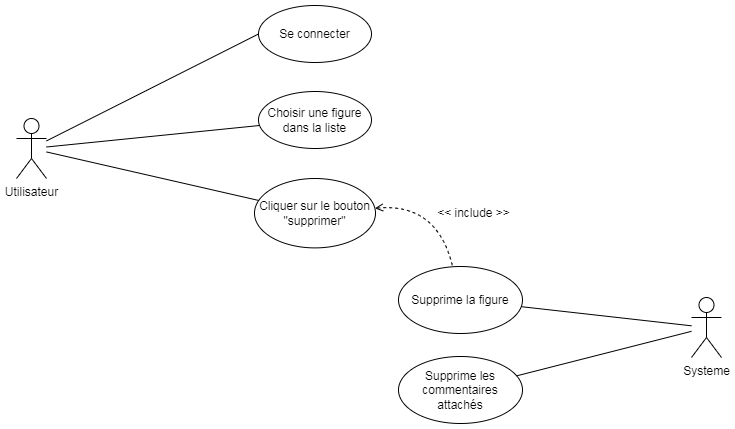

The diagram above was exported from draw.io. Its source (the exported page's mxGraphModel, read from the mxfile embedded in the PNG):
<mxGraphModel dx="1032" dy="597" grid="0" gridSize="10" guides="1" tooltips="1" connect="1" arrows="1" fold="1" page="1" pageScale="1" pageWidth="827" pageHeight="1169" math="0" shadow="0">
  <root>
    <mxCell id="0" />
    <mxCell id="1" parent="0" />
    <mxCell id="m5gc5k3c1Rp5-gWayKsS-2" value="Utilisateur" style="shape=umlActor;verticalLabelPosition=bottom;verticalAlign=top;html=1;outlineConnect=0;" parent="1" vertex="1">
      <mxGeometry x="73" y="146" width="30" height="60" as="geometry" />
    </mxCell>
    <mxCell id="m5gc5k3c1Rp5-gWayKsS-3" value="Se connecter" style="ellipse;whiteSpace=wrap;html=1;" parent="1" vertex="1">
      <mxGeometry x="315" y="33" width="113" height="57" as="geometry" />
    </mxCell>
    <mxCell id="m5gc5k3c1Rp5-gWayKsS-4" value="" style="endArrow=none;html=1;rounded=0;entryX=0;entryY=0.5;entryDx=0;entryDy=0;" parent="1" source="m5gc5k3c1Rp5-gWayKsS-2" target="m5gc5k3c1Rp5-gWayKsS-3" edge="1">
      <mxGeometry width="50" height="50" relative="1" as="geometry">
        <mxPoint x="146" y="149.70608108108104" as="sourcePoint" />
        <mxPoint x="479" y="188" as="targetPoint" />
      </mxGeometry>
    </mxCell>
    <mxCell id="m5gc5k3c1Rp5-gWayKsS-5" value="Choisir une figure dans la liste" style="ellipse;whiteSpace=wrap;html=1;" parent="1" vertex="1">
      <mxGeometry x="315" y="119" width="113" height="57" as="geometry" />
    </mxCell>
    <mxCell id="m5gc5k3c1Rp5-gWayKsS-6" value="" style="endArrow=none;html=1;rounded=0;" parent="1" source="m5gc5k3c1Rp5-gWayKsS-2" target="m5gc5k3c1Rp5-gWayKsS-5" edge="1">
      <mxGeometry width="50" height="50" relative="1" as="geometry">
        <mxPoint x="113" y="171.42391304347825" as="sourcePoint" />
        <mxPoint x="328" y="-37.5" as="targetPoint" />
      </mxGeometry>
    </mxCell>
    <mxCell id="m5gc5k3c1Rp5-gWayKsS-7" value="Cliquer sur le bouton &quot;supprimer&quot;" style="ellipse;whiteSpace=wrap;html=1;" parent="1" vertex="1">
      <mxGeometry x="311" y="206" width="121" height="69.4" as="geometry" />
    </mxCell>
    <mxCell id="m5gc5k3c1Rp5-gWayKsS-8" value="" style="endArrow=none;html=1;rounded=0;" parent="1" source="m5gc5k3c1Rp5-gWayKsS-2" target="m5gc5k3c1Rp5-gWayKsS-7" edge="1">
      <mxGeometry width="50" height="50" relative="1" as="geometry">
        <mxPoint x="103" y="255.39877141165607" as="sourcePoint" />
        <mxPoint x="328" y="49.099999999999994" as="targetPoint" />
      </mxGeometry>
    </mxCell>
    <mxCell id="m5gc5k3c1Rp5-gWayKsS-9" value="Supprime la figure" style="ellipse;whiteSpace=wrap;html=1;" parent="1" vertex="1">
      <mxGeometry x="455" y="294" width="124" height="67" as="geometry" />
    </mxCell>
    <mxCell id="m5gc5k3c1Rp5-gWayKsS-10" value="" style="endArrow=none;html=1;rounded=0;" parent="1" source="m5gc5k3c1Rp5-gWayKsS-11" target="m5gc5k3c1Rp5-gWayKsS-9" edge="1">
      <mxGeometry width="50" height="50" relative="1" as="geometry">
        <mxPoint x="103" y="344.79877141165605" as="sourcePoint" />
        <mxPoint x="328" y="138.5" as="targetPoint" />
      </mxGeometry>
    </mxCell>
    <mxCell id="m5gc5k3c1Rp5-gWayKsS-11" value="Systeme" style="shape=umlActor;verticalLabelPosition=bottom;verticalAlign=top;html=1;outlineConnect=0;" parent="1" vertex="1">
      <mxGeometry x="748" y="325" width="30" height="60" as="geometry" />
    </mxCell>
    <mxCell id="m5gc5k3c1Rp5-gWayKsS-12" value="Supprime les commentaires attachés" style="ellipse;whiteSpace=wrap;html=1;" parent="1" vertex="1">
      <mxGeometry x="455" y="384" width="124" height="67" as="geometry" />
    </mxCell>
    <mxCell id="m5gc5k3c1Rp5-gWayKsS-13" value="" style="endArrow=none;html=1;rounded=0;" parent="1" source="m5gc5k3c1Rp5-gWayKsS-11" target="m5gc5k3c1Rp5-gWayKsS-12" edge="1">
      <mxGeometry width="50" height="50" relative="1" as="geometry">
        <mxPoint x="748" y="444.35510316372836" as="sourcePoint" />
        <mxPoint x="328" y="228.5" as="targetPoint" />
      </mxGeometry>
    </mxCell>
    <mxCell id="m5gc5k3c1Rp5-gWayKsS-14" value="" style="endArrow=none;dashed=1;html=1;startArrow=open;startFill=0;curved=1;" parent="1" source="m5gc5k3c1Rp5-gWayKsS-7" target="m5gc5k3c1Rp5-gWayKsS-9" edge="1">
      <mxGeometry width="50" height="50" relative="1" as="geometry">
        <mxPoint x="514.5456995670411" y="206.9178579791453" as="sourcePoint" />
        <mxPoint x="618.4697674418605" y="316" as="targetPoint" />
        <Array as="points">
          <mxPoint x="494" y="230" />
        </Array>
      </mxGeometry>
    </mxCell>
    <mxCell id="m5gc5k3c1Rp5-gWayKsS-15" value="&amp;lt;&amp;lt; include &amp;gt;&amp;gt;" style="text;html=1;align=center;verticalAlign=middle;resizable=0;points=[];autosize=1;strokeColor=none;fillColor=none;" parent="1" vertex="1">
      <mxGeometry x="484" y="227.7" width="91" height="26" as="geometry" />
    </mxCell>
  </root>
</mxGraphModel>